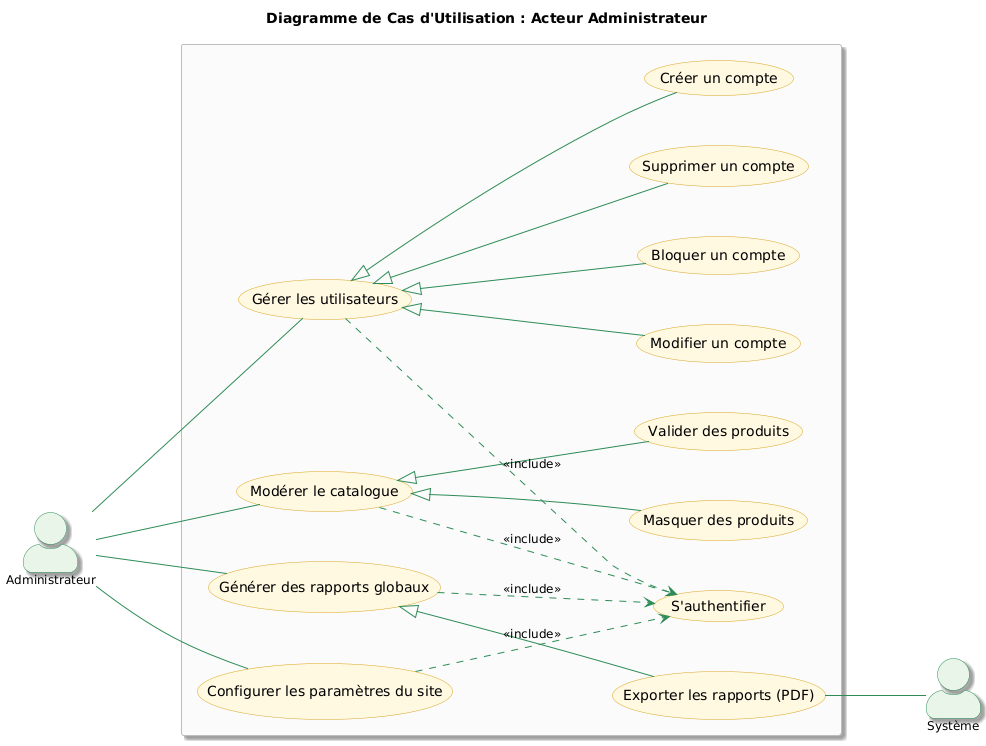

The diagram above was rendered by PlantUML. Its source (embedded in the PNG):
@startuml
title Diagramme de Cas d'Utilisation : Acteur Administrateur

''' Force la disposition : Acteur à gauche, cas d'utilisation à droite
left to right direction

''' Configuration du style professional
skinparam actorStyle awesome
skinparam shadowing true
skinparam DefaultFontSize 12

''' Espacement pour la clarté
skinparam nodesep 50
skinparam ranksep 100

''' Style des Cas d'Utilisation (Thème Miel)
skinparam usecase {
    BackgroundColor #FFF8E1
    BorderColor #DAA520
    ArrowColor #2E8B57
    FontSize 14
    RoundCorner 20
}

''' Style du Système
skinparam rectangle {
    BackgroundColor #FAFAFA
    BorderColor #BDBDBD
    FontSize 16
}

''' Style de l'Acteur
skinparam actor {
    BorderColor #2E8B57
    BackgroundColor #E8F5E9
}

''' Définition des acteurs
actor "Administrateur" as A
actor "Système" as S << (S, #98FB98) >>

''' Système
rectangle {
    
    ''' Gestion des utilisateurs
    usecase UC_A1 as "Gérer les utilisateurs"
    usecase UC_A1_1 as "Créer un compte"
    usecase UC_A1_2 as "Modifier un compte"
    usecase UC_A1_3 as "Bloquer un compte"
    usecase UC_A1_4 as "Supprimer un compte"
    usecase UC_A1_5 as "S'authentifier"
    
    ''' Modération du Catalogue
    usecase UC_A2 as "Modérer le catalogue"
    usecase UC_A2_1 as "Valider des produits"
    usecase UC_A2_2 as "Masquer des produits"
    
    ''' Rapports et Statistiques
    usecase UC_A3 as "Générer des rapports globaux"
    usecase UC_A3_1 as "Exporter les rapports (PDF)"
    
    ''' Configuration
    usecase UC_A4 as "Configurer les paramètres du site"
    
    ''' Relations de GÉNÉRALISATION (Héritage)
    UC_A1 <|-- UC_A1_1
    UC_A1 <|-- UC_A1_2
    UC_A1 <|-- UC_A1_3
    UC_A1 <|-- UC_A1_4
    
    UC_A2 <|-- UC_A2_1
    UC_A2 <|-- UC_A2_2

    UC_A3 <|-- UC_A3_1

    ''' Relations d'INCLUSION (Vers S'authentifier)
    UC_A1 ..> UC_A1_5 : <<include>>
    UC_A2 ..> UC_A1_5 : <<include>>
    UC_A3 ..> UC_A1_5 : <<include>>
    UC_A4 ..> UC_A1_5 : <<include>>
}

''' Interactions Administrateur
A -- UC_A1
A -- UC_A2
A -- UC_A3
A -- UC_A4

''' Interaction Système (Génération de documents PDF)
UC_A3_1 -- S
@enduml